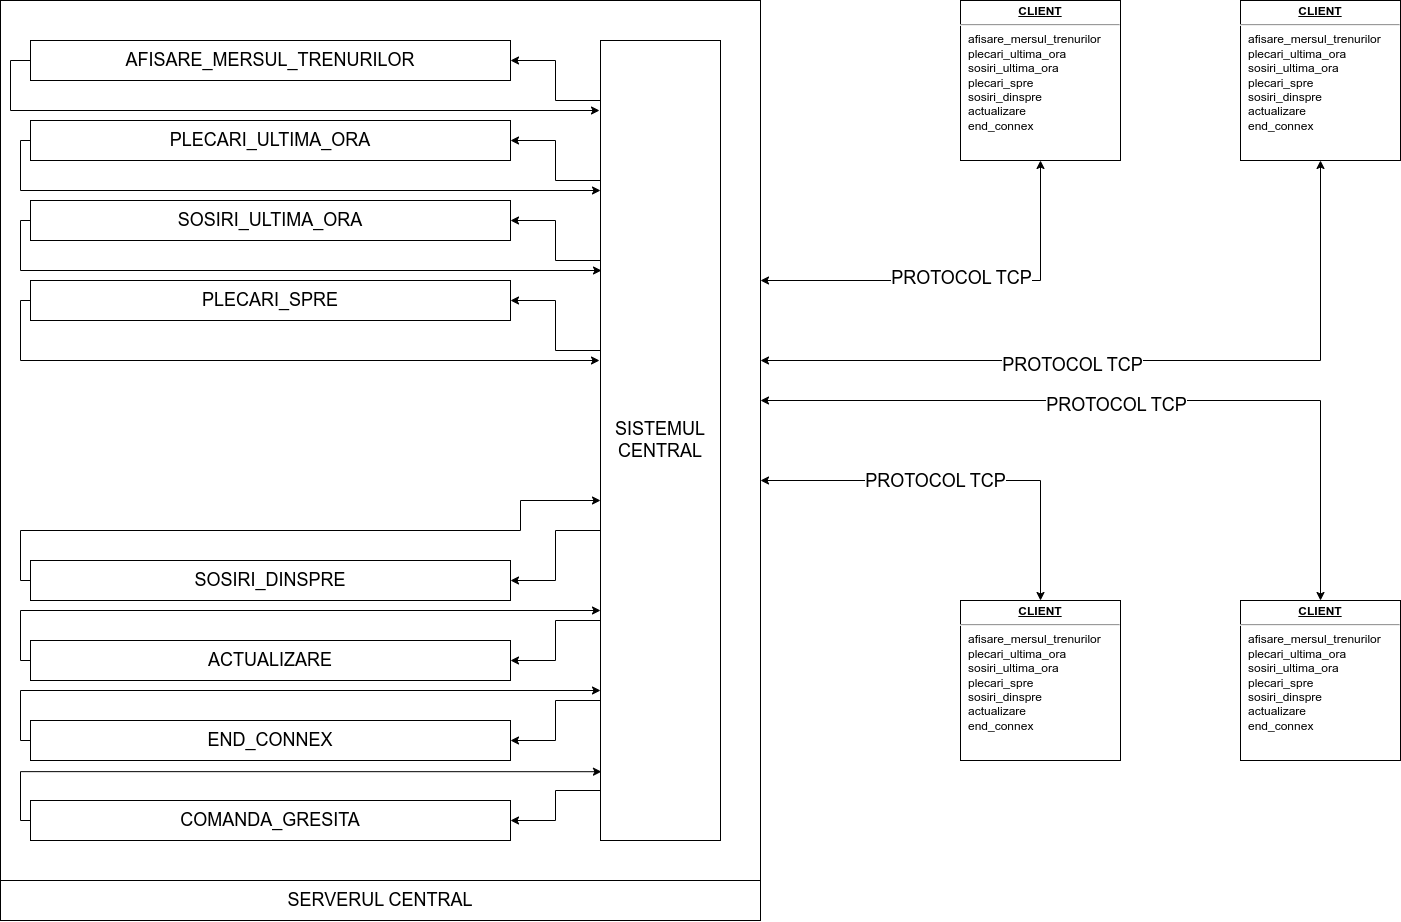

The diagram above was exported from draw.io. Its source (the exported page's mxGraphModel, read from the mxfile embedded in the PNG):
<mxGraphModel dx="2049" dy="1100" grid="1" gridSize="10" guides="1" tooltips="1" connect="1" arrows="1" fold="1" page="1" pageScale="1" pageWidth="1600" pageHeight="900" math="0" shadow="0">
  <root>
    <mxCell id="0" />
    <mxCell id="1" parent="0" />
    <mxCell id="PBVKUZzqdOSqE3myz2P6-2" value="" style="rounded=0;whiteSpace=wrap;html=1;" vertex="1" parent="1">
      <mxGeometry x="40" y="40" width="760" height="920" as="geometry" />
    </mxCell>
    <mxCell id="PBVKUZzqdOSqE3myz2P6-3" value="&lt;p style=&quot;margin:0px;margin-top:4px;text-align:center;text-decoration:underline;&quot;&gt;&lt;b&gt;CLIENT&lt;/b&gt;&lt;/p&gt;&lt;hr&gt;&lt;p style=&quot;margin:0px;margin-left:8px;&quot;&gt;afisare_mersul_trenurilor&lt;/p&gt;&lt;p style=&quot;margin:0px;margin-left:8px;&quot;&gt;plecari_ultima_ora&lt;/p&gt;&lt;p style=&quot;margin:0px;margin-left:8px;&quot;&gt;sosiri_ultima_ora&lt;/p&gt;&lt;p style=&quot;margin:0px;margin-left:8px;&quot;&gt;plecari_spre&lt;/p&gt;&lt;p style=&quot;margin:0px;margin-left:8px;&quot;&gt;sosiri_dinspre&lt;/p&gt;&lt;p style=&quot;margin:0px;margin-left:8px;&quot;&gt;actualizare&lt;/p&gt;&lt;p style=&quot;margin:0px;margin-left:8px;&quot;&gt;end_connex&lt;/p&gt;" style="verticalAlign=top;align=left;overflow=fill;fontSize=12;fontFamily=Helvetica;html=1;" vertex="1" parent="1">
      <mxGeometry x="1000" y="40" width="160" height="160" as="geometry" />
    </mxCell>
    <mxCell id="PBVKUZzqdOSqE3myz2P6-4" value="&lt;p style=&quot;margin:0px;margin-top:4px;text-align:center;text-decoration:underline;&quot;&gt;&lt;b&gt;CLIENT&lt;/b&gt;&lt;/p&gt;&lt;hr&gt;&lt;p style=&quot;margin:0px;margin-left:8px;&quot;&gt;afisare_mersul_trenurilor&lt;/p&gt;&lt;p style=&quot;margin:0px;margin-left:8px;&quot;&gt;plecari_ultima_ora&lt;/p&gt;&lt;p style=&quot;margin:0px;margin-left:8px;&quot;&gt;sosiri_ultima_ora&lt;/p&gt;&lt;p style=&quot;margin:0px;margin-left:8px;&quot;&gt;plecari_spre&lt;/p&gt;&lt;p style=&quot;margin:0px;margin-left:8px;&quot;&gt;sosiri_dinspre&lt;/p&gt;&lt;p style=&quot;margin:0px;margin-left:8px;&quot;&gt;actualizare&lt;/p&gt;&lt;p style=&quot;margin:0px;margin-left:8px;&quot;&gt;end_connex&lt;/p&gt;" style="verticalAlign=top;align=left;overflow=fill;fontSize=12;fontFamily=Helvetica;html=1;" vertex="1" parent="1">
      <mxGeometry x="1280" y="40" width="160" height="160" as="geometry" />
    </mxCell>
    <mxCell id="PBVKUZzqdOSqE3myz2P6-5" value="&lt;p style=&quot;margin:0px;margin-top:4px;text-align:center;text-decoration:underline;&quot;&gt;&lt;b&gt;CLIENT&lt;/b&gt;&lt;/p&gt;&lt;hr&gt;&lt;p style=&quot;margin:0px;margin-left:8px;&quot;&gt;afisare_mersul_trenurilor&lt;/p&gt;&lt;p style=&quot;margin:0px;margin-left:8px;&quot;&gt;plecari_ultima_ora&lt;/p&gt;&lt;p style=&quot;margin:0px;margin-left:8px;&quot;&gt;sosiri_ultima_ora&lt;/p&gt;&lt;p style=&quot;margin:0px;margin-left:8px;&quot;&gt;plecari_spre&lt;/p&gt;&lt;p style=&quot;margin:0px;margin-left:8px;&quot;&gt;sosiri_dinspre&lt;/p&gt;&lt;p style=&quot;margin:0px;margin-left:8px;&quot;&gt;actualizare&lt;/p&gt;&lt;p style=&quot;margin:0px;margin-left:8px;&quot;&gt;end_connex&lt;/p&gt;" style="verticalAlign=top;align=left;overflow=fill;fontSize=12;fontFamily=Helvetica;html=1;" vertex="1" parent="1">
      <mxGeometry x="1000" y="640" width="160" height="160" as="geometry" />
    </mxCell>
    <mxCell id="PBVKUZzqdOSqE3myz2P6-6" value="&lt;p style=&quot;margin:0px;margin-top:4px;text-align:center;text-decoration:underline;&quot;&gt;&lt;b&gt;CLIENT&lt;/b&gt;&lt;/p&gt;&lt;hr&gt;&lt;p style=&quot;margin:0px;margin-left:8px;&quot;&gt;afisare_mersul_trenurilor&lt;/p&gt;&lt;p style=&quot;margin:0px;margin-left:8px;&quot;&gt;plecari_ultima_ora&lt;/p&gt;&lt;p style=&quot;margin:0px;margin-left:8px;&quot;&gt;sosiri_ultima_ora&lt;/p&gt;&lt;p style=&quot;margin:0px;margin-left:8px;&quot;&gt;plecari_spre&lt;/p&gt;&lt;p style=&quot;margin:0px;margin-left:8px;&quot;&gt;sosiri_dinspre&lt;/p&gt;&lt;p style=&quot;margin:0px;margin-left:8px;&quot;&gt;actualizare&lt;/p&gt;&lt;p style=&quot;margin:0px;margin-left:8px;&quot;&gt;end_connex&lt;/p&gt;" style="verticalAlign=top;align=left;overflow=fill;fontSize=12;fontFamily=Helvetica;html=1;" vertex="1" parent="1">
      <mxGeometry x="1280" y="640" width="160" height="160" as="geometry" />
    </mxCell>
    <mxCell id="PBVKUZzqdOSqE3myz2P6-27" style="edgeStyle=orthogonalEdgeStyle;rounded=0;orthogonalLoop=1;jettySize=auto;html=1;entryX=1;entryY=0.5;entryDx=0;entryDy=0;fontSize=18;" edge="1" parent="1" source="PBVKUZzqdOSqE3myz2P6-7" target="PBVKUZzqdOSqE3myz2P6-16">
      <mxGeometry relative="1" as="geometry">
        <Array as="points">
          <mxPoint x="595" y="140" />
          <mxPoint x="595" y="100" />
        </Array>
      </mxGeometry>
    </mxCell>
    <mxCell id="PBVKUZzqdOSqE3myz2P6-28" style="edgeStyle=orthogonalEdgeStyle;rounded=0;orthogonalLoop=1;jettySize=auto;html=1;entryX=1;entryY=0.5;entryDx=0;entryDy=0;fontSize=18;" edge="1" parent="1" source="PBVKUZzqdOSqE3myz2P6-7" target="PBVKUZzqdOSqE3myz2P6-18">
      <mxGeometry relative="1" as="geometry">
        <Array as="points">
          <mxPoint x="595" y="220" />
          <mxPoint x="595" y="180" />
        </Array>
      </mxGeometry>
    </mxCell>
    <mxCell id="PBVKUZzqdOSqE3myz2P6-29" style="edgeStyle=orthogonalEdgeStyle;rounded=0;orthogonalLoop=1;jettySize=auto;html=1;entryX=1;entryY=0.5;entryDx=0;entryDy=0;fontSize=18;" edge="1" parent="1" source="PBVKUZzqdOSqE3myz2P6-7" target="PBVKUZzqdOSqE3myz2P6-19">
      <mxGeometry relative="1" as="geometry">
        <Array as="points">
          <mxPoint x="595" y="300" />
          <mxPoint x="595" y="260" />
        </Array>
      </mxGeometry>
    </mxCell>
    <mxCell id="PBVKUZzqdOSqE3myz2P6-30" style="edgeStyle=orthogonalEdgeStyle;rounded=0;orthogonalLoop=1;jettySize=auto;html=1;entryX=1;entryY=0.5;entryDx=0;entryDy=0;fontSize=18;" edge="1" parent="1" source="PBVKUZzqdOSqE3myz2P6-7" target="PBVKUZzqdOSqE3myz2P6-20">
      <mxGeometry relative="1" as="geometry">
        <Array as="points">
          <mxPoint x="595" y="390" />
          <mxPoint x="595" y="340" />
        </Array>
      </mxGeometry>
    </mxCell>
    <mxCell id="PBVKUZzqdOSqE3myz2P6-32" style="edgeStyle=orthogonalEdgeStyle;rounded=0;orthogonalLoop=1;jettySize=auto;html=1;entryX=1;entryY=0.5;entryDx=0;entryDy=0;fontSize=18;" edge="1" parent="1" source="PBVKUZzqdOSqE3myz2P6-7" target="PBVKUZzqdOSqE3myz2P6-21">
      <mxGeometry relative="1" as="geometry">
        <Array as="points">
          <mxPoint x="595" y="570" />
          <mxPoint x="595" y="620" />
        </Array>
      </mxGeometry>
    </mxCell>
    <mxCell id="PBVKUZzqdOSqE3myz2P6-33" style="edgeStyle=orthogonalEdgeStyle;rounded=0;orthogonalLoop=1;jettySize=auto;html=1;entryX=1;entryY=0.5;entryDx=0;entryDy=0;fontSize=18;" edge="1" parent="1" source="PBVKUZzqdOSqE3myz2P6-7" target="PBVKUZzqdOSqE3myz2P6-22">
      <mxGeometry relative="1" as="geometry">
        <Array as="points">
          <mxPoint x="595" y="660" />
          <mxPoint x="595" y="700" />
        </Array>
      </mxGeometry>
    </mxCell>
    <mxCell id="PBVKUZzqdOSqE3myz2P6-34" style="edgeStyle=orthogonalEdgeStyle;rounded=0;orthogonalLoop=1;jettySize=auto;html=1;entryX=1;entryY=0.5;entryDx=0;entryDy=0;fontSize=18;" edge="1" parent="1" source="PBVKUZzqdOSqE3myz2P6-7" target="PBVKUZzqdOSqE3myz2P6-23">
      <mxGeometry relative="1" as="geometry">
        <Array as="points">
          <mxPoint x="595" y="740" />
          <mxPoint x="595" y="780" />
        </Array>
      </mxGeometry>
    </mxCell>
    <mxCell id="PBVKUZzqdOSqE3myz2P6-35" style="edgeStyle=orthogonalEdgeStyle;rounded=0;orthogonalLoop=1;jettySize=auto;html=1;entryX=1;entryY=0.5;entryDx=0;entryDy=0;fontSize=18;" edge="1" parent="1" source="PBVKUZzqdOSqE3myz2P6-7" target="PBVKUZzqdOSqE3myz2P6-24">
      <mxGeometry relative="1" as="geometry">
        <Array as="points">
          <mxPoint x="595" y="830" />
          <mxPoint x="595" y="860" />
        </Array>
      </mxGeometry>
    </mxCell>
    <mxCell id="PBVKUZzqdOSqE3myz2P6-7" value="&lt;font style=&quot;font-size: 18px;&quot;&gt;SISTEMUL CENTRAL&lt;/font&gt;" style="rounded=0;whiteSpace=wrap;html=1;" vertex="1" parent="1">
      <mxGeometry x="640" y="80" width="120" height="800" as="geometry" />
    </mxCell>
    <mxCell id="PBVKUZzqdOSqE3myz2P6-8" value="" style="endArrow=classic;startArrow=classic;html=1;rounded=0;fontSize=18;entryX=0.5;entryY=1;entryDx=0;entryDy=0;" edge="1" parent="1" target="PBVKUZzqdOSqE3myz2P6-3">
      <mxGeometry width="50" height="50" relative="1" as="geometry">
        <mxPoint x="800" y="320" as="sourcePoint" />
        <mxPoint x="1040" y="350" as="targetPoint" />
        <Array as="points">
          <mxPoint x="1080" y="320" />
        </Array>
      </mxGeometry>
    </mxCell>
    <mxCell id="PBVKUZzqdOSqE3myz2P6-12" value="PROTOCOL TCP" style="edgeLabel;html=1;align=center;verticalAlign=middle;resizable=0;points=[];fontSize=18;" vertex="1" connectable="0" parent="PBVKUZzqdOSqE3myz2P6-8">
      <mxGeometry x="-0.0008" y="3" relative="1" as="geometry">
        <mxPoint as="offset" />
      </mxGeometry>
    </mxCell>
    <mxCell id="PBVKUZzqdOSqE3myz2P6-9" value="" style="endArrow=classic;startArrow=classic;html=1;rounded=0;fontSize=18;entryX=0.5;entryY=1;entryDx=0;entryDy=0;" edge="1" parent="1" target="PBVKUZzqdOSqE3myz2P6-4">
      <mxGeometry width="50" height="50" relative="1" as="geometry">
        <mxPoint x="800" y="400" as="sourcePoint" />
        <mxPoint x="1100" y="370" as="targetPoint" />
        <Array as="points">
          <mxPoint x="1360" y="400" />
        </Array>
      </mxGeometry>
    </mxCell>
    <mxCell id="PBVKUZzqdOSqE3myz2P6-13" value="PROTOCOL TCP" style="edgeLabel;html=1;align=center;verticalAlign=middle;resizable=0;points=[];fontSize=18;" vertex="1" connectable="0" parent="PBVKUZzqdOSqE3myz2P6-9">
      <mxGeometry x="-0.1789" y="-4" relative="1" as="geometry">
        <mxPoint as="offset" />
      </mxGeometry>
    </mxCell>
    <mxCell id="PBVKUZzqdOSqE3myz2P6-10" value="" style="endArrow=classic;startArrow=classic;html=1;rounded=0;fontSize=18;exitX=0.5;exitY=0;exitDx=0;exitDy=0;" edge="1" parent="1" source="PBVKUZzqdOSqE3myz2P6-5">
      <mxGeometry width="50" height="50" relative="1" as="geometry">
        <mxPoint x="1050" y="550" as="sourcePoint" />
        <mxPoint x="800" y="520" as="targetPoint" />
        <Array as="points">
          <mxPoint x="1080" y="520" />
        </Array>
      </mxGeometry>
    </mxCell>
    <mxCell id="PBVKUZzqdOSqE3myz2P6-15" value="PROTOCOL TCP" style="edgeLabel;html=1;align=center;verticalAlign=middle;resizable=0;points=[];fontSize=18;" vertex="1" connectable="0" parent="PBVKUZzqdOSqE3myz2P6-10">
      <mxGeometry x="0.13" relative="1" as="geometry">
        <mxPoint as="offset" />
      </mxGeometry>
    </mxCell>
    <mxCell id="PBVKUZzqdOSqE3myz2P6-11" value="" style="endArrow=classic;startArrow=classic;html=1;rounded=0;fontSize=18;exitX=0.5;exitY=0;exitDx=0;exitDy=0;" edge="1" parent="1" source="PBVKUZzqdOSqE3myz2P6-6">
      <mxGeometry width="50" height="50" relative="1" as="geometry">
        <mxPoint x="1130" y="500" as="sourcePoint" />
        <mxPoint x="800" y="440" as="targetPoint" />
        <Array as="points">
          <mxPoint x="1360" y="440" />
        </Array>
      </mxGeometry>
    </mxCell>
    <mxCell id="PBVKUZzqdOSqE3myz2P6-14" value="PROTOCOL TCP" style="edgeLabel;html=1;align=center;verticalAlign=middle;resizable=0;points=[];fontSize=18;" vertex="1" connectable="0" parent="PBVKUZzqdOSqE3myz2P6-11">
      <mxGeometry x="0.0647" y="4" relative="1" as="geometry">
        <mxPoint as="offset" />
      </mxGeometry>
    </mxCell>
    <mxCell id="PBVKUZzqdOSqE3myz2P6-43" style="edgeStyle=orthogonalEdgeStyle;rounded=0;orthogonalLoop=1;jettySize=auto;html=1;fontSize=18;" edge="1" parent="1" source="PBVKUZzqdOSqE3myz2P6-16">
      <mxGeometry relative="1" as="geometry">
        <mxPoint x="640" y="150" as="targetPoint" />
        <Array as="points">
          <mxPoint x="50" y="100" />
          <mxPoint x="50" y="150" />
          <mxPoint x="639" y="150" />
        </Array>
      </mxGeometry>
    </mxCell>
    <mxCell id="PBVKUZzqdOSqE3myz2P6-16" value="AFISARE_MERSUL_TRENURILOR" style="rounded=0;whiteSpace=wrap;html=1;fontSize=18;" vertex="1" parent="1">
      <mxGeometry x="70" y="80" width="480" height="40" as="geometry" />
    </mxCell>
    <mxCell id="PBVKUZzqdOSqE3myz2P6-42" style="edgeStyle=orthogonalEdgeStyle;rounded=0;orthogonalLoop=1;jettySize=auto;html=1;fontSize=18;" edge="1" parent="1" source="PBVKUZzqdOSqE3myz2P6-18">
      <mxGeometry relative="1" as="geometry">
        <mxPoint x="640" y="230" as="targetPoint" />
        <Array as="points">
          <mxPoint x="60" y="180" />
          <mxPoint x="60" y="230" />
          <mxPoint x="640" y="230" />
        </Array>
      </mxGeometry>
    </mxCell>
    <mxCell id="PBVKUZzqdOSqE3myz2P6-18" value="PLECARI_ULTIMA_ORA" style="rounded=0;whiteSpace=wrap;html=1;fontSize=18;" vertex="1" parent="1">
      <mxGeometry x="70" y="160" width="480" height="40" as="geometry" />
    </mxCell>
    <mxCell id="PBVKUZzqdOSqE3myz2P6-41" style="edgeStyle=orthogonalEdgeStyle;rounded=0;orthogonalLoop=1;jettySize=auto;html=1;fontSize=18;" edge="1" parent="1" source="PBVKUZzqdOSqE3myz2P6-19">
      <mxGeometry relative="1" as="geometry">
        <mxPoint x="640" y="310" as="targetPoint" />
        <Array as="points">
          <mxPoint x="60" y="260" />
          <mxPoint x="60" y="310" />
          <mxPoint x="641" y="310" />
        </Array>
      </mxGeometry>
    </mxCell>
    <mxCell id="PBVKUZzqdOSqE3myz2P6-19" value="SOSIRI_ULTIMA_ORA" style="rounded=0;whiteSpace=wrap;html=1;fontSize=18;" vertex="1" parent="1">
      <mxGeometry x="70" y="240" width="480" height="40" as="geometry" />
    </mxCell>
    <mxCell id="PBVKUZzqdOSqE3myz2P6-40" style="edgeStyle=orthogonalEdgeStyle;rounded=0;orthogonalLoop=1;jettySize=auto;html=1;fontSize=18;" edge="1" parent="1" source="PBVKUZzqdOSqE3myz2P6-20">
      <mxGeometry relative="1" as="geometry">
        <mxPoint x="640" y="400" as="targetPoint" />
        <Array as="points">
          <mxPoint x="60" y="340" />
          <mxPoint x="60" y="400" />
          <mxPoint x="639" y="400" />
        </Array>
      </mxGeometry>
    </mxCell>
    <mxCell id="PBVKUZzqdOSqE3myz2P6-20" value="PLECARI_SPRE" style="rounded=0;whiteSpace=wrap;html=1;fontSize=18;" vertex="1" parent="1">
      <mxGeometry x="70" y="320" width="480" height="40" as="geometry" />
    </mxCell>
    <mxCell id="PBVKUZzqdOSqE3myz2P6-36" style="edgeStyle=orthogonalEdgeStyle;rounded=0;orthogonalLoop=1;jettySize=auto;html=1;fontSize=18;" edge="1" parent="1" source="PBVKUZzqdOSqE3myz2P6-21" target="PBVKUZzqdOSqE3myz2P6-7">
      <mxGeometry relative="1" as="geometry">
        <Array as="points">
          <mxPoint x="60" y="620" />
          <mxPoint x="60" y="570" />
          <mxPoint x="560" y="570" />
          <mxPoint x="560" y="540" />
        </Array>
      </mxGeometry>
    </mxCell>
    <mxCell id="PBVKUZzqdOSqE3myz2P6-21" value="SOSIRI_DINSPRE" style="rounded=0;whiteSpace=wrap;html=1;fontSize=18;" vertex="1" parent="1">
      <mxGeometry x="70" y="600" width="480" height="40" as="geometry" />
    </mxCell>
    <mxCell id="PBVKUZzqdOSqE3myz2P6-37" style="edgeStyle=orthogonalEdgeStyle;rounded=0;orthogonalLoop=1;jettySize=auto;html=1;fontSize=18;" edge="1" parent="1" source="PBVKUZzqdOSqE3myz2P6-22" target="PBVKUZzqdOSqE3myz2P6-7">
      <mxGeometry relative="1" as="geometry">
        <Array as="points">
          <mxPoint x="60" y="700" />
          <mxPoint x="60" y="650" />
        </Array>
      </mxGeometry>
    </mxCell>
    <mxCell id="PBVKUZzqdOSqE3myz2P6-22" value="ACTUALIZARE" style="rounded=0;whiteSpace=wrap;html=1;fontSize=18;" vertex="1" parent="1">
      <mxGeometry x="70" y="680" width="480" height="40" as="geometry" />
    </mxCell>
    <mxCell id="PBVKUZzqdOSqE3myz2P6-38" style="edgeStyle=orthogonalEdgeStyle;rounded=0;orthogonalLoop=1;jettySize=auto;html=1;fontSize=18;" edge="1" parent="1" source="PBVKUZzqdOSqE3myz2P6-23">
      <mxGeometry relative="1" as="geometry">
        <mxPoint x="640" y="730" as="targetPoint" />
        <Array as="points">
          <mxPoint x="60" y="780" />
          <mxPoint x="60" y="730" />
          <mxPoint x="640" y="730" />
        </Array>
      </mxGeometry>
    </mxCell>
    <mxCell id="PBVKUZzqdOSqE3myz2P6-23" value="END_CONNEX" style="rounded=0;whiteSpace=wrap;html=1;fontSize=18;" vertex="1" parent="1">
      <mxGeometry x="70" y="760" width="480" height="40" as="geometry" />
    </mxCell>
    <mxCell id="PBVKUZzqdOSqE3myz2P6-39" style="edgeStyle=orthogonalEdgeStyle;rounded=0;orthogonalLoop=1;jettySize=auto;html=1;entryX=0.008;entryY=0.914;entryDx=0;entryDy=0;entryPerimeter=0;fontSize=18;" edge="1" parent="1" source="PBVKUZzqdOSqE3myz2P6-24" target="PBVKUZzqdOSqE3myz2P6-7">
      <mxGeometry relative="1" as="geometry">
        <Array as="points">
          <mxPoint x="60" y="860" />
          <mxPoint x="60" y="811" />
        </Array>
      </mxGeometry>
    </mxCell>
    <mxCell id="PBVKUZzqdOSqE3myz2P6-24" value="COMANDA_GRESITA" style="rounded=0;whiteSpace=wrap;html=1;fontSize=18;" vertex="1" parent="1">
      <mxGeometry x="70" y="840" width="480" height="40" as="geometry" />
    </mxCell>
    <mxCell id="PBVKUZzqdOSqE3myz2P6-44" value="SERVERUL CENTRAL" style="rounded=0;whiteSpace=wrap;html=1;fontSize=18;" vertex="1" parent="1">
      <mxGeometry x="40" y="920" width="760" height="40" as="geometry" />
    </mxCell>
  </root>
</mxGraphModel>